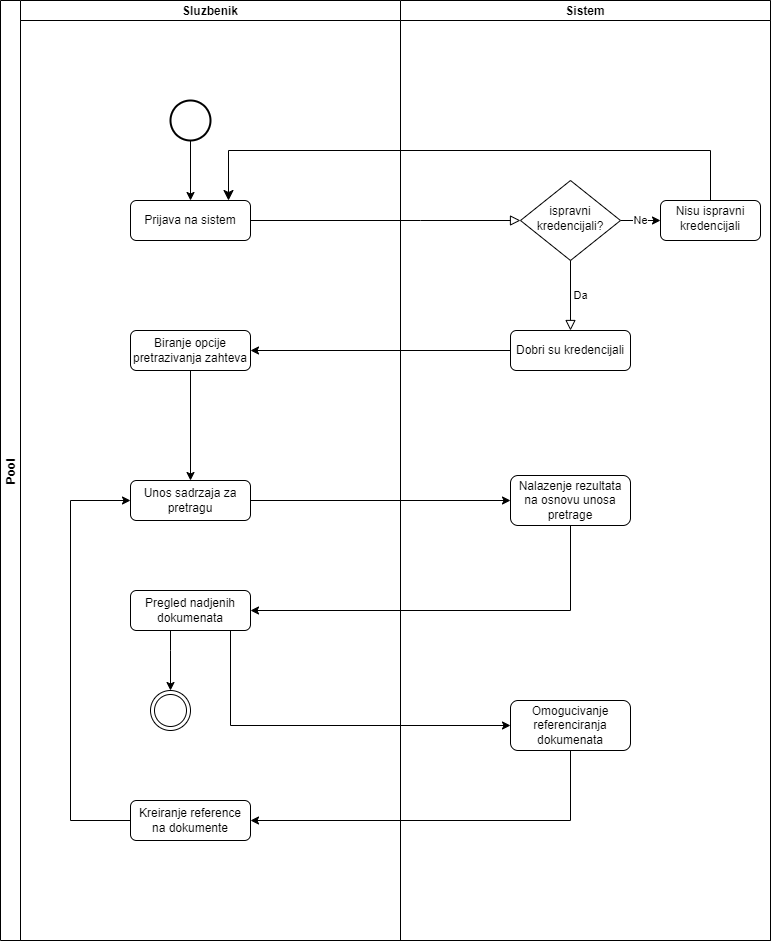

The diagram above was exported from draw.io. Its source (the exported page's mxGraphModel, read from the mxfile embedded in the PNG):
<mxGraphModel dx="1434" dy="707" grid="1" gridSize="10" guides="1" tooltips="1" connect="1" arrows="1" fold="1" page="1" pageScale="1" pageWidth="827" pageHeight="1169" math="0" shadow="0">
  <root>
    <mxCell id="WIyWlLk6GJQsqaUBKTNV-0" />
    <mxCell id="WIyWlLk6GJQsqaUBKTNV-1" parent="WIyWlLk6GJQsqaUBKTNV-0" />
    <mxCell id="4AsWnXmblwv0kJuJn1v8-4" value="Pool" style="swimlane;childLayout=stackLayout;resizeParent=1;resizeParentMax=0;startSize=20;horizontal=0;horizontalStack=1;" vertex="1" parent="WIyWlLk6GJQsqaUBKTNV-1">
      <mxGeometry x="50" y="10" width="770" height="940" as="geometry" />
    </mxCell>
    <mxCell id="WIyWlLk6GJQsqaUBKTNV-2" value="" style="rounded=0;html=1;jettySize=auto;orthogonalLoop=1;fontSize=11;endArrow=block;endFill=0;endSize=8;strokeWidth=1;shadow=0;labelBackgroundColor=none;edgeStyle=orthogonalEdgeStyle;" parent="4AsWnXmblwv0kJuJn1v8-4" source="WIyWlLk6GJQsqaUBKTNV-3" target="WIyWlLk6GJQsqaUBKTNV-6" edge="1">
      <mxGeometry relative="1" as="geometry">
        <Array as="points">
          <mxPoint x="420" y="220" />
          <mxPoint x="420" y="220" />
        </Array>
      </mxGeometry>
    </mxCell>
    <mxCell id="4AsWnXmblwv0kJuJn1v8-15" value="" style="edgeStyle=elbowEdgeStyle;elbow=vertical;endArrow=classic;html=1;curved=0;rounded=0;endSize=8;startSize=8;exitX=0.5;exitY=0;exitDx=0;exitDy=0;" edge="1" parent="4AsWnXmblwv0kJuJn1v8-4" source="4AsWnXmblwv0kJuJn1v8-13">
      <mxGeometry width="50" height="50" relative="1" as="geometry">
        <mxPoint x="650" y="340" as="sourcePoint" />
        <mxPoint x="228" y="200" as="targetPoint" />
        <Array as="points">
          <mxPoint x="600" y="150" />
          <mxPoint x="450" y="280" />
        </Array>
      </mxGeometry>
    </mxCell>
    <mxCell id="4AsWnXmblwv0kJuJn1v8-17" value="" style="edgeStyle=orthogonalEdgeStyle;rounded=0;orthogonalLoop=1;jettySize=auto;html=1;" edge="1" parent="4AsWnXmblwv0kJuJn1v8-4" source="4AsWnXmblwv0kJuJn1v8-10" target="4AsWnXmblwv0kJuJn1v8-16">
      <mxGeometry relative="1" as="geometry" />
    </mxCell>
    <mxCell id="4AsWnXmblwv0kJuJn1v8-5" value="Sluzbenik" style="swimlane;startSize=20;" vertex="1" parent="4AsWnXmblwv0kJuJn1v8-4">
      <mxGeometry x="20" width="380" height="940" as="geometry" />
    </mxCell>
    <mxCell id="WIyWlLk6GJQsqaUBKTNV-3" value="Prijava na sistem&lt;br&gt;" style="rounded=1;whiteSpace=wrap;html=1;fontSize=12;glass=0;strokeWidth=1;shadow=0;" parent="4AsWnXmblwv0kJuJn1v8-5" vertex="1">
      <mxGeometry x="110" y="200" width="120" height="40" as="geometry" />
    </mxCell>
    <mxCell id="4AsWnXmblwv0kJuJn1v8-9" value="" style="edgeStyle=orthogonalEdgeStyle;rounded=0;orthogonalLoop=1;jettySize=auto;html=1;" edge="1" parent="4AsWnXmblwv0kJuJn1v8-5" source="4AsWnXmblwv0kJuJn1v8-1" target="WIyWlLk6GJQsqaUBKTNV-3">
      <mxGeometry relative="1" as="geometry" />
    </mxCell>
    <mxCell id="4AsWnXmblwv0kJuJn1v8-1" value="" style="strokeWidth=2;html=1;shape=mxgraph.flowchart.start_2;whiteSpace=wrap;" vertex="1" parent="4AsWnXmblwv0kJuJn1v8-5">
      <mxGeometry x="150" y="100" width="40" height="40" as="geometry" />
    </mxCell>
    <mxCell id="4AsWnXmblwv0kJuJn1v8-16" value="Biranje opcije pretrazivanja zahteva" style="rounded=1;whiteSpace=wrap;html=1;glass=0;strokeWidth=1;shadow=0;" vertex="1" parent="4AsWnXmblwv0kJuJn1v8-5">
      <mxGeometry x="110" y="330" width="120" height="40" as="geometry" />
    </mxCell>
    <mxCell id="4AsWnXmblwv0kJuJn1v8-18" value="Unos sadrzaja za pretragu" style="rounded=1;whiteSpace=wrap;html=1;glass=0;strokeWidth=1;shadow=0;" vertex="1" parent="4AsWnXmblwv0kJuJn1v8-5">
      <mxGeometry x="110" y="480" width="120" height="40" as="geometry" />
    </mxCell>
    <mxCell id="4AsWnXmblwv0kJuJn1v8-19" value="" style="edgeStyle=orthogonalEdgeStyle;rounded=0;orthogonalLoop=1;jettySize=auto;html=1;" edge="1" parent="4AsWnXmblwv0kJuJn1v8-5" source="4AsWnXmblwv0kJuJn1v8-16" target="4AsWnXmblwv0kJuJn1v8-18">
      <mxGeometry relative="1" as="geometry" />
    </mxCell>
    <mxCell id="4AsWnXmblwv0kJuJn1v8-33" value="" style="edgeStyle=orthogonalEdgeStyle;rounded=0;orthogonalLoop=1;jettySize=auto;html=1;" edge="1" parent="4AsWnXmblwv0kJuJn1v8-5" source="4AsWnXmblwv0kJuJn1v8-20">
      <mxGeometry relative="1" as="geometry">
        <mxPoint x="150" y="690" as="targetPoint" />
        <Array as="points">
          <mxPoint x="150" y="650" />
          <mxPoint x="150" y="650" />
        </Array>
      </mxGeometry>
    </mxCell>
    <mxCell id="4AsWnXmblwv0kJuJn1v8-20" value="Pregled nadjenih dokumenata" style="whiteSpace=wrap;html=1;rounded=1;glass=0;strokeWidth=1;shadow=0;" vertex="1" parent="4AsWnXmblwv0kJuJn1v8-5">
      <mxGeometry x="110" y="590" width="120" height="40" as="geometry" />
    </mxCell>
    <mxCell id="4AsWnXmblwv0kJuJn1v8-29" value="Kreiranje reference na dokumente" style="rounded=1;whiteSpace=wrap;html=1;glass=0;strokeWidth=1;shadow=0;" vertex="1" parent="4AsWnXmblwv0kJuJn1v8-5">
      <mxGeometry x="110" y="800" width="120" height="40" as="geometry" />
    </mxCell>
    <mxCell id="4AsWnXmblwv0kJuJn1v8-31" value="" style="endArrow=classic;html=1;rounded=0;exitX=0;exitY=0.5;exitDx=0;exitDy=0;entryX=0;entryY=0.5;entryDx=0;entryDy=0;" edge="1" parent="4AsWnXmblwv0kJuJn1v8-5" source="4AsWnXmblwv0kJuJn1v8-29" target="4AsWnXmblwv0kJuJn1v8-18">
      <mxGeometry width="50" height="50" relative="1" as="geometry">
        <mxPoint x="280" y="640" as="sourcePoint" />
        <mxPoint x="40" y="520" as="targetPoint" />
        <Array as="points">
          <mxPoint x="50" y="820" />
          <mxPoint x="50" y="500" />
        </Array>
      </mxGeometry>
    </mxCell>
    <mxCell id="4AsWnXmblwv0kJuJn1v8-35" value="" style="ellipse;shape=doubleEllipse;whiteSpace=wrap;html=1;aspect=fixed;" vertex="1" parent="4AsWnXmblwv0kJuJn1v8-5">
      <mxGeometry x="130" y="690" width="40" height="40" as="geometry" />
    </mxCell>
    <mxCell id="4AsWnXmblwv0kJuJn1v8-6" value="Sistem" style="swimlane;startSize=20;" vertex="1" parent="4AsWnXmblwv0kJuJn1v8-4">
      <mxGeometry x="400" width="370" height="940" as="geometry" />
    </mxCell>
    <mxCell id="4AsWnXmblwv0kJuJn1v8-14" value="Ne&lt;br&gt;" style="edgeStyle=orthogonalEdgeStyle;rounded=0;orthogonalLoop=1;jettySize=auto;html=1;" edge="1" parent="4AsWnXmblwv0kJuJn1v8-6" source="WIyWlLk6GJQsqaUBKTNV-6" target="4AsWnXmblwv0kJuJn1v8-13">
      <mxGeometry relative="1" as="geometry" />
    </mxCell>
    <mxCell id="WIyWlLk6GJQsqaUBKTNV-6" value="ispravni kredencijali?" style="rhombus;whiteSpace=wrap;html=1;shadow=0;fontFamily=Helvetica;fontSize=12;align=center;strokeWidth=1;spacing=6;spacingTop=-4;" parent="4AsWnXmblwv0kJuJn1v8-6" vertex="1">
      <mxGeometry x="120" y="180" width="100" height="80" as="geometry" />
    </mxCell>
    <mxCell id="WIyWlLk6GJQsqaUBKTNV-5" value="Da&lt;br&gt;" style="edgeStyle=orthogonalEdgeStyle;rounded=0;html=1;jettySize=auto;orthogonalLoop=1;fontSize=11;endArrow=block;endFill=0;endSize=8;strokeWidth=1;shadow=0;labelBackgroundColor=none;" parent="4AsWnXmblwv0kJuJn1v8-6" source="WIyWlLk6GJQsqaUBKTNV-6" edge="1">
      <mxGeometry y="10" relative="1" as="geometry">
        <mxPoint as="offset" />
        <mxPoint x="170" y="330" as="targetPoint" />
      </mxGeometry>
    </mxCell>
    <mxCell id="4AsWnXmblwv0kJuJn1v8-10" value="Dobri su kredencijali&lt;br&gt;" style="rounded=1;whiteSpace=wrap;html=1;fontSize=12;glass=0;strokeWidth=1;shadow=0;" vertex="1" parent="4AsWnXmblwv0kJuJn1v8-6">
      <mxGeometry x="110" y="330" width="120" height="40" as="geometry" />
    </mxCell>
    <mxCell id="4AsWnXmblwv0kJuJn1v8-13" value="Nisu ispravni kredencijali" style="rounded=1;whiteSpace=wrap;html=1;shadow=0;strokeWidth=1;spacing=6;spacingTop=-4;" vertex="1" parent="4AsWnXmblwv0kJuJn1v8-6">
      <mxGeometry x="260" y="200" width="100" height="40" as="geometry" />
    </mxCell>
    <mxCell id="4AsWnXmblwv0kJuJn1v8-24" value="Nalazenje rezultata na osnovu unosa pretrage" style="rounded=1;whiteSpace=wrap;html=1;glass=0;strokeWidth=1;shadow=0;" vertex="1" parent="4AsWnXmblwv0kJuJn1v8-6">
      <mxGeometry x="110" y="475" width="120" height="50" as="geometry" />
    </mxCell>
    <mxCell id="4AsWnXmblwv0kJuJn1v8-22" value="Omogucivanje referenciranja dokumenata" style="rounded=1;whiteSpace=wrap;html=1;glass=0;strokeWidth=1;shadow=0;" vertex="1" parent="4AsWnXmblwv0kJuJn1v8-6">
      <mxGeometry x="110" y="700" width="120" height="50" as="geometry" />
    </mxCell>
    <mxCell id="4AsWnXmblwv0kJuJn1v8-25" value="" style="edgeStyle=orthogonalEdgeStyle;rounded=0;orthogonalLoop=1;jettySize=auto;html=1;" edge="1" parent="4AsWnXmblwv0kJuJn1v8-4" source="4AsWnXmblwv0kJuJn1v8-18" target="4AsWnXmblwv0kJuJn1v8-24">
      <mxGeometry relative="1" as="geometry" />
    </mxCell>
    <mxCell id="4AsWnXmblwv0kJuJn1v8-26" value="" style="endArrow=classic;html=1;rounded=0;exitX=0.5;exitY=1;exitDx=0;exitDy=0;entryX=1;entryY=0.5;entryDx=0;entryDy=0;" edge="1" parent="4AsWnXmblwv0kJuJn1v8-4" source="4AsWnXmblwv0kJuJn1v8-24" target="4AsWnXmblwv0kJuJn1v8-20">
      <mxGeometry width="50" height="50" relative="1" as="geometry">
        <mxPoint x="300" y="550" as="sourcePoint" />
        <mxPoint x="350" y="500" as="targetPoint" />
        <Array as="points">
          <mxPoint x="570" y="610" />
        </Array>
      </mxGeometry>
    </mxCell>
    <mxCell id="4AsWnXmblwv0kJuJn1v8-23" value="" style="edgeStyle=orthogonalEdgeStyle;rounded=0;orthogonalLoop=1;jettySize=auto;html=1;" edge="1" parent="4AsWnXmblwv0kJuJn1v8-4" source="4AsWnXmblwv0kJuJn1v8-20" target="4AsWnXmblwv0kJuJn1v8-22">
      <mxGeometry relative="1" as="geometry">
        <Array as="points">
          <mxPoint x="230" y="725" />
        </Array>
      </mxGeometry>
    </mxCell>
    <mxCell id="4AsWnXmblwv0kJuJn1v8-30" value="" style="edgeStyle=orthogonalEdgeStyle;rounded=0;orthogonalLoop=1;jettySize=auto;html=1;" edge="1" parent="4AsWnXmblwv0kJuJn1v8-4" source="4AsWnXmblwv0kJuJn1v8-22" target="4AsWnXmblwv0kJuJn1v8-29">
      <mxGeometry relative="1" as="geometry">
        <Array as="points">
          <mxPoint x="570" y="820" />
        </Array>
      </mxGeometry>
    </mxCell>
  </root>
</mxGraphModel>